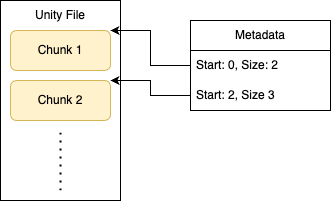

The diagram above was exported from draw.io. Its source (the exported page's mxGraphModel, read from the mxfile embedded in the PNG):
<mxGraphModel dx="1114" dy="999" grid="1" gridSize="10" guides="1" tooltips="1" connect="1" arrows="1" fold="1" page="1" pageScale="1" pageWidth="850" pageHeight="1100" math="0" shadow="0">
  <root>
    <mxCell id="0" />
    <mxCell id="1" parent="0" />
    <mxCell id="f65CT_Lw4DzFi_7RwwvQ-1" value="" style="rounded=0;whiteSpace=wrap;html=1;" parent="1" vertex="1">
      <mxGeometry x="40" y="20" width="120" height="200" as="geometry" />
    </mxCell>
    <mxCell id="f65CT_Lw4DzFi_7RwwvQ-2" value="Chunk 1" style="rounded=1;whiteSpace=wrap;html=1;fillColor=#fff2cc;strokeColor=#d6b656;" parent="1" vertex="1">
      <mxGeometry x="50" y="50" width="100" height="40" as="geometry" />
    </mxCell>
    <mxCell id="f65CT_Lw4DzFi_7RwwvQ-3" value="Chunk 2" style="rounded=1;whiteSpace=wrap;html=1;fillColor=#fff2cc;strokeColor=#d6b656;" parent="1" vertex="1">
      <mxGeometry x="50" y="100" width="100" height="40" as="geometry" />
    </mxCell>
    <mxCell id="f65CT_Lw4DzFi_7RwwvQ-6" value="" style="endArrow=none;dashed=1;html=1;dashPattern=1 3;strokeWidth=2;rounded=0;" parent="1" edge="1">
      <mxGeometry width="50" height="50" relative="1" as="geometry">
        <mxPoint x="100" y="210" as="sourcePoint" />
        <mxPoint x="100" y="150" as="targetPoint" />
      </mxGeometry>
    </mxCell>
    <mxCell id="f65CT_Lw4DzFi_7RwwvQ-7" value="Metadata" style="swimlane;fontStyle=0;childLayout=stackLayout;horizontal=1;startSize=30;horizontalStack=0;resizeParent=1;resizeParentMax=0;resizeLast=0;collapsible=1;marginBottom=0;whiteSpace=wrap;html=1;" parent="1" vertex="1">
      <mxGeometry x="230" y="40" width="140" height="90" as="geometry" />
    </mxCell>
    <mxCell id="f65CT_Lw4DzFi_7RwwvQ-8" value="Start: 0, Size: 2" style="text;strokeColor=none;fillColor=none;align=left;verticalAlign=middle;spacingLeft=4;spacingRight=4;overflow=hidden;points=[[0,0.5],[1,0.5]];portConstraint=eastwest;rotatable=0;whiteSpace=wrap;html=1;" parent="f65CT_Lw4DzFi_7RwwvQ-7" vertex="1">
      <mxGeometry y="30" width="140" height="30" as="geometry" />
    </mxCell>
    <mxCell id="f65CT_Lw4DzFi_7RwwvQ-9" value="Start: 2, Size 3" style="text;strokeColor=none;fillColor=none;align=left;verticalAlign=middle;spacingLeft=4;spacingRight=4;overflow=hidden;points=[[0,0.5],[1,0.5]];portConstraint=eastwest;rotatable=0;whiteSpace=wrap;html=1;" parent="f65CT_Lw4DzFi_7RwwvQ-7" vertex="1">
      <mxGeometry y="60" width="140" height="30" as="geometry" />
    </mxCell>
    <mxCell id="f65CT_Lw4DzFi_7RwwvQ-11" style="edgeStyle=orthogonalEdgeStyle;rounded=0;orthogonalLoop=1;jettySize=auto;html=1;entryX=1;entryY=0;entryDx=0;entryDy=0;" parent="1" source="f65CT_Lw4DzFi_7RwwvQ-8" target="f65CT_Lw4DzFi_7RwwvQ-2" edge="1">
      <mxGeometry relative="1" as="geometry">
        <Array as="points">
          <mxPoint x="190" y="85" />
          <mxPoint x="190" y="50" />
        </Array>
      </mxGeometry>
    </mxCell>
    <mxCell id="f65CT_Lw4DzFi_7RwwvQ-12" style="edgeStyle=orthogonalEdgeStyle;rounded=0;orthogonalLoop=1;jettySize=auto;html=1;entryX=1;entryY=0;entryDx=0;entryDy=0;" parent="1" source="f65CT_Lw4DzFi_7RwwvQ-9" target="f65CT_Lw4DzFi_7RwwvQ-3" edge="1">
      <mxGeometry relative="1" as="geometry">
        <Array as="points">
          <mxPoint x="190" y="115" />
          <mxPoint x="190" y="100" />
        </Array>
      </mxGeometry>
    </mxCell>
    <mxCell id="f65CT_Lw4DzFi_7RwwvQ-14" value="Unity File" style="text;html=1;strokeColor=none;fillColor=none;align=center;verticalAlign=middle;whiteSpace=wrap;rounded=0;" parent="1" vertex="1">
      <mxGeometry x="70" y="20" width="60" height="30" as="geometry" />
    </mxCell>
  </root>
</mxGraphModel>